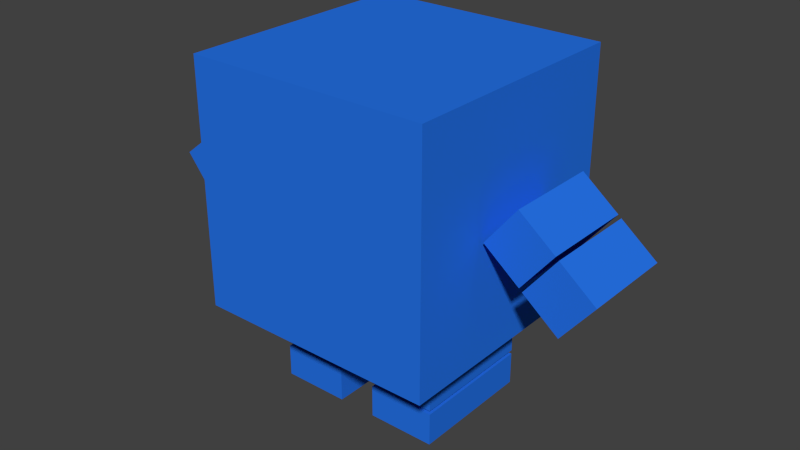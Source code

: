 # Source: Kewb1.1.blend  (saved by Blender 2.71.0; exported with 4.5.12 LTS)
import bpy
from mathutils import Matrix  # noqa: F401  (used for matrix-valued properties, if any)

bpy.ops.wm.read_factory_settings(use_empty=True)
scene = bpy.context.scene
scene.name = 'Scene'

# ---- collections
col_collection_1 = bpy.data.collections.new('Collection 1'); scene.collection.children.link(col_collection_1)

# ---- materials (node trees are filled in below, after node groups)
mat_material = bpy.data.materials.new('Material')
mat_material.alpha_threshold = 0.0
mat_material.use_transparent_shadow = False
mat_material.diffuse_color = (0.01956, 0.1703, 0.8, 1.0)
mat_material.roughness = 0.5
mat_material.specular_intensity = 0.0
mat_material.line_color = (0.0, 0.0, 0.0, 1.0)

# ---- material node trees

# ---- world
world_world = bpy.data.worlds.new('World'); scene.world = world_world
world_world.color = (0.05088, 0.05088, 0.05088)
world_world.use_sun_shadow = False
world_world.sun_shadow_jitter_overblur = 0.0
world_world.cycles.sampling_method = 'MANUAL'
world_world.cycles.sample_map_resolution = 256

# ---- meshes
me_cube_007 = bpy.data.meshes.new('Cube.007')
me_cube_007.from_pydata([(0.9272, 0.2688, 1.051), (0.9258, -0.2683, 1.051), (0.7194, -0.2678, 1.215), (0.7208, 0.2693, 1.215), (1.108, 0.2683, 1.278), (1.107, -0.2688, 1.278), (0.9004, -0.2682, 1.442), (0.9018, 0.2689, 1.442), (1.151, 0.2682, 0.8718), (1.149, -0.2689, 0.8718), (0.9431, -0.2683, 1.036), (0.9445, 0.2688, 1.036), (1.332, 0.2678, 1.099), (1.33, -0.2693, 1.099), (1.124, -0.2688, 1.264), (1.125, 0.2683, 1.264), (-1.153, -0.2685, 0.8718), (-1.153, 0.2685, 0.8718), (-0.9465, 0.2685, 1.036), (-0.9465, -0.2685, 1.036), (-1.334, -0.2685, 1.099), (-1.334, 0.2685, 1.099), (-1.127, 0.2685, 1.264), (-1.127, -0.2685, 1.264), (0.1096, -0.3612, 0.2131), (0.1096, 0.3612, 0.2131), (0.4959, 0.3612, 0.2131), (0.4959, -0.3612, 0.2131), (0.1096, -0.3612, 0.5144), (0.1096, 0.3612, 0.5144), (0.4959, 0.3612, 0.5144), (0.4959, -0.3612, 0.5144), (0.1096, -0.3612, 0.003255), (0.1096, 0.3612, 0.003255), (0.4959, 0.3612, 0.003255), (0.4959, -0.3612, 0.003255), (0.1096, -0.3612, 0.1906), (0.1096, 0.3612, 0.1906), (0.4959, 0.3612, 0.1906), (0.4959, -0.3612, 0.1906), (-0.4973, -0.3612, 0.003255), (-0.4973, 0.3612, 0.003255), (-0.1111, 0.3612, 0.003255), (-0.1111, -0.3612, 0.003255), (-0.4973, -0.3612, 0.1906), (-0.4973, 0.3612, 0.1906), (-0.1111, 0.3612, 0.1906), (-0.1111, -0.3612, 0.1906), (-0.4973, -0.3612, 0.2131), (-0.4973, 0.3612, 0.2131), (-0.1111, 0.3612, 0.2131), (-0.1111, -0.3612, 0.2131), (-0.4973, -0.3612, 0.5144), (-0.4973, 0.3612, 0.5144), (-0.1111, 0.3612, 0.5144), (-0.1111, -0.3612, 0.5144), (-0.9292, -0.2685, 1.051), (-0.9292, 0.2685, 1.051), (-0.7228, 0.2685, 1.215), (-0.7228, -0.2685, 1.215), (-1.11, -0.2685, 1.278), (-1.11, 0.2685, 1.278), (-0.9038, 0.2685, 1.442), (-0.9038, -0.2685, 1.442), (0.6975, 0.6975, 0.5319), (0.6975, -0.6975, 0.5319), (-0.6975, -0.6975, 0.5319), (-0.6975, 0.6975, 0.5319), (0.6975, 0.6975, 1.927), (0.6975, -0.6975, 1.927), (-0.6975, -0.6975, 1.927), (-0.6975, 0.6975, 1.927)], [], [(4, 5, 1, 0), (5, 6, 2, 1), (6, 7, 3, 2), (7, 4, 0, 3), (0, 1, 2, 3), (7, 6, 5, 4), (12, 13, 9, 8), (13, 14, 10, 9), (14, 15, 11, 10), (15, 12, 8, 11), (8, 9, 10, 11), (15, 14, 13, 12), (20, 21, 17, 16), (21, 22, 18, 17), (22, 23, 19, 18), (23, 20, 16, 19), (16, 17, 18, 19), (23, 22, 21, 20), (28, 29, 25, 24), (29, 30, 26, 25), (30, 31, 27, 26), (31, 28, 24, 27), (24, 25, 26, 27), (31, 30, 29, 28), (36, 37, 33, 32), (37, 38, 34, 33), (38, 39, 35, 34), (39, 36, 32, 35), (32, 33, 34, 35), (39, 38, 37, 36), (44, 45, 41, 40), (45, 46, 42, 41), (46, 47, 43, 42), (47, 44, 40, 43), (40, 41, 42, 43), (47, 46, 45, 44), (52, 53, 49, 48), (53, 54, 50, 49), (54, 55, 51, 50), (55, 52, 48, 51), (48, 49, 50, 51), (55, 54, 53, 52), (60, 61, 57, 56), (61, 62, 58, 57), (62, 63, 59, 58), (63, 60, 56, 59), (56, 57, 58, 59), (63, 62, 61, 60), (64, 65, 66, 67), (68, 71, 70, 69), (64, 68, 69, 65), (65, 69, 70, 66), (66, 70, 71, 67), (68, 64, 67, 71)])
me_cube_007.materials.append(mat_material)
me_cube_007.use_remesh_preserve_volume = False
me_cube_007.use_remesh_preserve_attributes = False
me_cube_007.use_mirror_vertex_groups = False
me_cube_007.update()
arm_armature_001 = bpy.data.armatures.new('Armature.001')  # bones are not reproduced

# ---- objects
ob_armature = bpy.data.objects.new('Armature', arm_armature_001)
ob_cube_007 = bpy.data.objects.new('Cube.007', me_cube_007)

# ---- transforms, parenting, visibility, modifiers, constraints
ob_armature.location = (0.0, 0.0, 0.0)
ob_armature.show_in_front = True
ob_armature.lineart.crease_threshold = 0.0
ob_cube_007.location = (0.0, 0.0, 0.0)
ob_cube_007.lineart.crease_threshold = 0.0

# ---- collection membership
col_collection_1.objects.link(ob_armature)
col_collection_1.objects.link(ob_cube_007)

# ---- scene / render settings (as saved in the file)
scene.frame_start = 1; scene.frame_end = 250; scene.frame_set(1)
scene.render.engine = 'BLENDER_EEVEE_NEXT'
scene.render.resolution_percentage = 50
scene.render.dither_intensity = 0.0
scene.cycles.use_denoising = False
scene.cycles.samples = 10
scene.cycles.sampling_pattern = 'TABULATED_SOBOL'
scene.cycles.light_sampling_threshold = 0.0
scene.cycles.use_adaptive_sampling = False
scene.cycles.use_light_tree = False
scene.cycles.blur_glossy = 0.0
scene.cycles.volume_bounces = 1
scene.cycles.pixel_filter_type = 'GAUSSIAN'
scene.cycles.sample_clamp_indirect = 0.0
scene.view_settings.view_transform = 'Standard'
bpy.context.view_layer.update()

# ---- added for rendering (the .blend has no active camera and no usable light): camera, sun
cam_auto = bpy.data.cameras.new('AutoCamera')
cam_auto.lens = 50.0
cam_auto.sensor_width = 36.0
cam_auto.clip_end = 1000.0
ob_auto_camera = bpy.data.objects.new('AutoCamera', cam_auto)
scene.collection.objects.link(ob_auto_camera)
ob_auto_camera.location = (3.30306, -3.96489, 3.60835)
ob_auto_camera.rotation_euler = (1.09748, -7.21219e-08, 0.694738)
scene.camera = ob_auto_camera
light_auto_sun = bpy.data.lights.new('AutoSun', 'SUN')
light_auto_sun.energy = 3.0
light_auto_sun.angle = 0.0523599
ob_auto_sun = bpy.data.objects.new('AutoSun', light_auto_sun)
scene.collection.objects.link(ob_auto_sun)
ob_auto_sun.rotation_euler = (0.872665, 0.174533, 0.523599)
bpy.context.view_layer.update()
